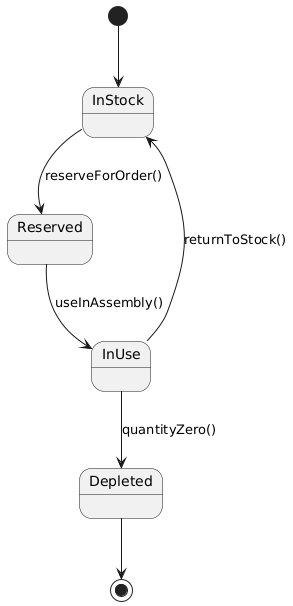

The diagram above was rendered by PlantUML. Its source (embedded in the PNG):
@startuml
[*] --> InStock

InStock --> Reserved : reserveForOrder()
Reserved --> InUse : useInAssembly()
InUse --> InStock : returnToStock()
InUse --> Depleted : quantityZero()
Depleted --> [*]
@enduml